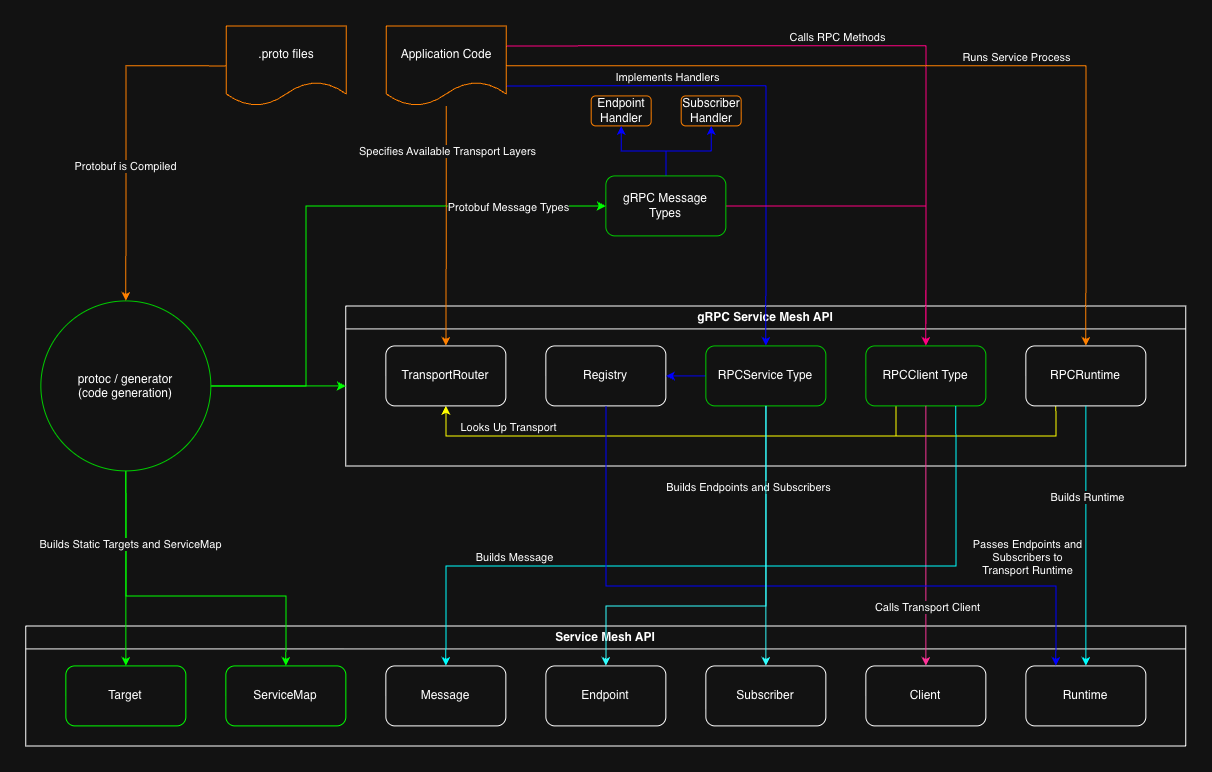

The diagram above was exported from draw.io. Its source (the exported page's mxGraphModel, read from the mxfile embedded in the PNG):
<mxGraphModel dx="3061" dy="2231" grid="1" gridSize="10" guides="1" tooltips="1" connect="1" arrows="1" fold="1" page="1" pageScale="1" pageWidth="850" pageHeight="1100" math="0" shadow="0">
  <root>
    <mxCell id="0" />
    <mxCell id="1" parent="0" />
    <mxCell id="2" parent="1" style="swimlane;whiteSpace=wrap;html=1;" value="Service Mesh API" vertex="1">
      <mxGeometry height="120" width="1160" x="1080" y="640" as="geometry" />
    </mxCell>
    <mxCell id="3" parent="2" style="rounded=1;whiteSpace=wrap;html=1;strokeColor=light-dark(#000000,#00FF00);" value="Target" vertex="1">
      <mxGeometry height="60" width="120" x="40" y="40" as="geometry" />
    </mxCell>
    <mxCell id="4" parent="2" style="rounded=1;whiteSpace=wrap;html=1;strokeColor=light-dark(#000000,#00FF00);" value="ServiceMap" vertex="1">
      <mxGeometry height="60" width="120" x="200" y="40" as="geometry" />
    </mxCell>
    <mxCell id="5" parent="2" style="rounded=1;whiteSpace=wrap;html=1;" value="Endpoint" vertex="1">
      <mxGeometry height="60" width="120" x="520" y="40" as="geometry" />
    </mxCell>
    <mxCell id="6" parent="2" style="rounded=1;whiteSpace=wrap;html=1;" value="Subscriber" vertex="1">
      <mxGeometry height="60" width="120" x="680" y="40" as="geometry" />
    </mxCell>
    <mxCell id="7" parent="2" style="rounded=1;whiteSpace=wrap;html=1;" value="Client" vertex="1">
      <mxGeometry height="60" width="120" x="840" y="40" as="geometry" />
    </mxCell>
    <mxCell id="8" parent="2" style="rounded=1;whiteSpace=wrap;html=1;" value="Runtime" vertex="1">
      <mxGeometry height="60" width="120" x="1000" y="40" as="geometry" />
    </mxCell>
    <mxCell id="9" parent="2" style="rounded=1;whiteSpace=wrap;html=1;" value="Message" vertex="1">
      <mxGeometry height="60" width="120" x="360" y="40" as="geometry" />
    </mxCell>
    <mxCell id="10" parent="1" style="swimlane;whiteSpace=wrap;html=1;" value="gRPC Service Mesh API" vertex="1">
      <mxGeometry height="160" width="840" x="1400" y="320" as="geometry" />
    </mxCell>
    <mxCell id="11" parent="10" style="rounded=1;whiteSpace=wrap;html=1;" value="Registry" vertex="1">
      <mxGeometry height="60" width="120" x="200" y="40" as="geometry" />
    </mxCell>
    <mxCell id="12" edge="1" parent="10" source="13" style="edgeStyle=orthogonalEdgeStyle;rounded=0;orthogonalLoop=1;jettySize=auto;html=1;entryX=0.5;entryY=1;entryDx=0;entryDy=0;strokeColor=light-dark(#000000,#FFFF00);exitX=0.25;exitY=1;exitDx=0;exitDy=0;" target="19">
      <mxGeometry relative="1" as="geometry">
        <Array as="points">
          <mxPoint x="710" y="130" />
          <mxPoint x="100" y="130" />
        </Array>
      </mxGeometry>
    </mxCell>
    <mxCell id="13" parent="10" style="rounded=1;whiteSpace=wrap;html=1;" value="RPCRuntime" vertex="1">
      <mxGeometry height="60" width="120" x="680" y="40" as="geometry" />
    </mxCell>
    <mxCell id="14" edge="1" parent="10" source="16" style="edgeStyle=orthogonalEdgeStyle;rounded=0;orthogonalLoop=1;jettySize=auto;html=1;entryX=0.5;entryY=1;entryDx=0;entryDy=0;strokeColor=light-dark(#000000,#FFFF00);" target="19">
      <mxGeometry relative="1" as="geometry">
        <Array as="points">
          <mxPoint x="550" y="130" />
          <mxPoint x="100" y="130" />
        </Array>
      </mxGeometry>
    </mxCell>
    <mxCell id="15" connectable="0" parent="14" style="edgeLabel;html=1;align=center;verticalAlign=middle;resizable=0;points=[];" value="Looks Up Transport" vertex="1">
      <mxGeometry relative="1" y="1" as="geometry">
        <mxPoint x="-165" y="-11" as="offset" />
      </mxGeometry>
    </mxCell>
    <mxCell id="16" parent="10" style="rounded=1;whiteSpace=wrap;html=1;strokeColor=light-dark(#000000,#00CC00);" value="RPCClient Type" vertex="1">
      <mxGeometry height="60" width="120" x="520" y="40" as="geometry" />
    </mxCell>
    <mxCell id="17" edge="1" parent="10" source="18" style="edgeStyle=orthogonalEdgeStyle;rounded=0;orthogonalLoop=1;jettySize=auto;html=1;entryX=1;entryY=0.5;entryDx=0;entryDy=0;strokeColor=light-dark(#000000,#0000FF);" target="11">
      <mxGeometry relative="1" as="geometry" />
    </mxCell>
    <mxCell id="18" parent="10" style="rounded=1;whiteSpace=wrap;html=1;strokeColor=light-dark(#000000,#00CC00);" value="RPCService Type" vertex="1">
      <mxGeometry height="60" width="120" x="360" y="40" as="geometry" />
    </mxCell>
    <mxCell id="19" parent="10" style="rounded=1;whiteSpace=wrap;html=1;" value="TransportRouter" vertex="1">
      <mxGeometry height="60" width="120" x="40" y="40" as="geometry" />
    </mxCell>
    <mxCell id="20" edge="1" parent="1" source="13" style="edgeStyle=orthogonalEdgeStyle;rounded=0;orthogonalLoop=1;jettySize=auto;html=1;entryX=0.5;entryY=0;entryDx=0;entryDy=0;strokeColor=light-dark(#000000,#00FFFF);" target="8">
      <mxGeometry relative="1" as="geometry" />
    </mxCell>
    <mxCell id="21" connectable="0" parent="20" style="edgeLabel;html=1;align=center;verticalAlign=middle;resizable=0;points=[];" value="Builds Runtime" vertex="1">
      <mxGeometry relative="1" x="-0.3803" y="4" as="geometry">
        <mxPoint x="-4" y="10" as="offset" />
      </mxGeometry>
    </mxCell>
    <mxCell id="22" edge="1" parent="1" source="16" style="edgeStyle=orthogonalEdgeStyle;rounded=0;orthogonalLoop=1;jettySize=auto;html=1;entryX=0.5;entryY=0;entryDx=0;entryDy=0;strokeColor=light-dark(#000000,#FF3399);" target="7">
      <mxGeometry relative="1" as="geometry" />
    </mxCell>
    <mxCell id="23" connectable="0" parent="22" style="edgeLabel;html=1;align=center;verticalAlign=middle;resizable=0;points=[];" value="Calls Transport Client" vertex="1">
      <mxGeometry relative="1" x="-0.3359" y="1" as="geometry">
        <mxPoint x="-1" y="114" as="offset" />
      </mxGeometry>
    </mxCell>
    <mxCell id="24" edge="1" parent="1" source="30" style="edgeStyle=orthogonalEdgeStyle;rounded=0;orthogonalLoop=1;jettySize=auto;html=1;entryX=0.5;entryY=0;entryDx=0;entryDy=0;strokeColor=light-dark(#000000,#00FF00);" target="3">
      <mxGeometry relative="1" as="geometry" />
    </mxCell>
    <mxCell id="25" edge="1" parent="1" source="30" style="edgeStyle=orthogonalEdgeStyle;rounded=0;orthogonalLoop=1;jettySize=auto;html=1;entryX=0;entryY=0.5;entryDx=0;entryDy=0;strokeColor=light-dark(#000000,#00FF00);" target="10">
      <mxGeometry relative="1" as="geometry" />
    </mxCell>
    <mxCell id="26" edge="1" parent="1" source="30" style="edgeStyle=orthogonalEdgeStyle;rounded=0;orthogonalLoop=1;jettySize=auto;html=1;entryX=0.5;entryY=0;entryDx=0;entryDy=0;strokeColor=light-dark(#000000,#00FF00);" target="4">
      <mxGeometry relative="1" as="geometry">
        <Array as="points">
          <mxPoint x="1180" y="610" />
          <mxPoint x="1340" y="610" />
        </Array>
      </mxGeometry>
    </mxCell>
    <mxCell id="27" connectable="0" parent="26" style="edgeLabel;html=1;align=center;verticalAlign=middle;resizable=0;points=[];" value="Builds Static Targets and ServiceMap" vertex="1">
      <mxGeometry relative="1" x="-0.5931" y="3" as="geometry">
        <mxPoint y="1" as="offset" />
      </mxGeometry>
    </mxCell>
    <mxCell id="28" edge="1" parent="1" source="30" style="edgeStyle=orthogonalEdgeStyle;rounded=0;orthogonalLoop=1;jettySize=auto;html=1;entryX=0;entryY=0.5;entryDx=0;entryDy=0;strokeColor=light-dark(#000000,#00FF00);exitX=1;exitY=0.5;exitDx=0;exitDy=0;" target="48">
      <mxGeometry relative="1" as="geometry">
        <Array as="points">
          <mxPoint x="1360" y="400" />
          <mxPoint x="1360" y="220" />
        </Array>
      </mxGeometry>
    </mxCell>
    <mxCell id="29" connectable="0" parent="28" style="edgeLabel;html=1;align=center;verticalAlign=middle;resizable=0;points=[];" value="Protobuf Message Types" vertex="1">
      <mxGeometry relative="1" x="0.1952" y="1" as="geometry">
        <mxPoint x="133" y="1" as="offset" />
      </mxGeometry>
    </mxCell>
    <mxCell id="30" parent="1" style="ellipse;whiteSpace=wrap;html=1;shapeInside=1;aspect=fixed;strokeColor=light-dark(#000000,#00CC00);" value="protoc / generator&lt;br&gt;(code generation)" vertex="1">
      <mxGeometry height="170" width="170" x="1095" y="315" as="geometry" />
    </mxCell>
    <mxCell id="31" edge="1" parent="1" source="33" style="edgeStyle=orthogonalEdgeStyle;rounded=0;orthogonalLoop=1;jettySize=auto;html=1;entryX=0.5;entryY=0;entryDx=0;entryDy=0;strokeColor=light-dark(#000000,#FF8000);exitX=0;exitY=0.5;exitDx=0;exitDy=0;" target="30">
      <mxGeometry relative="1" as="geometry">
        <mxPoint x="1180" y="280" as="sourcePoint" />
      </mxGeometry>
    </mxCell>
    <mxCell id="32" connectable="0" parent="31" style="edgeLabel;html=1;align=center;verticalAlign=middle;resizable=0;points=[];" value="Protobuf is Compiled" vertex="1">
      <mxGeometry relative="1" x="0.1849" y="-2" as="geometry">
        <mxPoint as="offset" />
      </mxGeometry>
    </mxCell>
    <mxCell id="33" parent="1" style="shape=document;whiteSpace=wrap;html=1;boundedLbl=1;strokeColor=light-dark(#000000,#FF8000);" value=".proto files" vertex="1">
      <mxGeometry height="80" width="120" x="1280.33" y="40" as="geometry" />
    </mxCell>
    <mxCell id="34" edge="1" parent="1" source="42" style="edgeStyle=orthogonalEdgeStyle;rounded=0;orthogonalLoop=1;jettySize=auto;html=1;entryX=0.5;entryY=0;entryDx=0;entryDy=0;strokeColor=light-dark(#000000,#0000FF);exitX=1;exitY=0.75;exitDx=0;exitDy=0;" target="18">
      <mxGeometry relative="1" as="geometry" />
    </mxCell>
    <mxCell id="35" connectable="0" parent="34" style="edgeLabel;html=1;align=center;verticalAlign=middle;resizable=0;points=[];" value="Implements Handlers" vertex="1">
      <mxGeometry relative="1" x="-0.3949" as="geometry">
        <mxPoint x="3" y="-10" as="offset" />
      </mxGeometry>
    </mxCell>
    <mxCell id="36" edge="1" parent="1" source="42" style="edgeStyle=orthogonalEdgeStyle;rounded=0;orthogonalLoop=1;jettySize=auto;html=1;entryX=0.5;entryY=0;entryDx=0;entryDy=0;strokeColor=light-dark(#000000,#FF0080);exitX=1;exitY=0.25;exitDx=0;exitDy=0;" target="16">
      <mxGeometry relative="1" as="geometry" />
    </mxCell>
    <mxCell id="37" connectable="0" parent="36" style="edgeLabel;html=1;align=center;verticalAlign=middle;resizable=0;points=[];" value="Calls RPC Methods" vertex="1">
      <mxGeometry relative="1" x="-0.6327" y="4" as="geometry">
        <mxPoint x="198" y="-6" as="offset" />
      </mxGeometry>
    </mxCell>
    <mxCell id="38" edge="1" parent="1" source="42" style="edgeStyle=orthogonalEdgeStyle;rounded=0;orthogonalLoop=1;jettySize=auto;html=1;entryX=0.5;entryY=0;entryDx=0;entryDy=0;strokeColor=light-dark(#000000,#FF8000);" target="19">
      <mxGeometry relative="1" as="geometry" />
    </mxCell>
    <mxCell id="39" connectable="0" parent="38" style="edgeLabel;html=1;align=center;verticalAlign=middle;resizable=0;points=[];" value="Specifies Available Transport Layers" vertex="1">
      <mxGeometry relative="1" x="-0.6343" as="geometry">
        <mxPoint y="1" as="offset" />
      </mxGeometry>
    </mxCell>
    <mxCell id="40" edge="1" parent="1" source="42" style="edgeStyle=orthogonalEdgeStyle;rounded=0;orthogonalLoop=1;jettySize=auto;html=1;entryX=0.5;entryY=0;entryDx=0;entryDy=0;strokeColor=light-dark(#000000,#FF8000);" target="13">
      <mxGeometry relative="1" as="geometry" />
    </mxCell>
    <mxCell id="41" connectable="0" parent="40" style="edgeLabel;html=1;align=center;verticalAlign=middle;resizable=0;points=[];" value="Runs Service Process" vertex="1">
      <mxGeometry relative="1" x="-0.6382" y="-1" as="geometry">
        <mxPoint x="355" y="-11" as="offset" />
      </mxGeometry>
    </mxCell>
    <mxCell id="42" parent="1" style="shape=document;whiteSpace=wrap;html=1;boundedLbl=1;strokeColor=light-dark(#000000,#FF8000);" value="Application Code" vertex="1">
      <mxGeometry height="80" width="120" x="1440.33" y="40" as="geometry" />
    </mxCell>
    <mxCell id="43" parent="1" style="rounded=1;whiteSpace=wrap;html=1;strokeColor=light-dark(#000000,#FF8000);" value="Subscriber Handler" vertex="1">
      <mxGeometry height="30" width="60" x="1735.33" y="110" as="geometry" />
    </mxCell>
    <mxCell id="44" parent="1" style="rounded=1;whiteSpace=wrap;html=1;strokeColor=light-dark(#000000,#FF8000);" value="Endpoint Handler" vertex="1">
      <mxGeometry height="30" width="60" x="1645.33" y="110" as="geometry" />
    </mxCell>
    <mxCell id="45" edge="1" parent="1" source="48" style="edgeStyle=orthogonalEdgeStyle;rounded=0;orthogonalLoop=1;jettySize=auto;html=1;entryX=0.5;entryY=1;entryDx=0;entryDy=0;strokeColor=light-dark(#000000,#0000FF);" target="44">
      <mxGeometry relative="1" as="geometry" />
    </mxCell>
    <mxCell id="46" edge="1" parent="1" source="48" style="edgeStyle=orthogonalEdgeStyle;rounded=0;orthogonalLoop=1;jettySize=auto;html=1;entryX=0.5;entryY=1;entryDx=0;entryDy=0;strokeColor=light-dark(#000000,#0000FF);" target="43">
      <mxGeometry relative="1" as="geometry" />
    </mxCell>
    <mxCell id="47" edge="1" parent="1" source="48" style="edgeStyle=orthogonalEdgeStyle;rounded=0;orthogonalLoop=1;jettySize=auto;html=1;entryX=0.5;entryY=0;entryDx=0;entryDy=0;strokeColor=light-dark(#000000,#FF0080);" target="16">
      <mxGeometry relative="1" as="geometry" />
    </mxCell>
    <mxCell id="48" parent="1" style="rounded=1;whiteSpace=wrap;html=1;strokeColor=light-dark(#000000,#00CC00);" value="gRPC Message Types" vertex="1">
      <mxGeometry height="60" width="120" x="1660" y="190" as="geometry" />
    </mxCell>
    <mxCell id="49" edge="1" parent="1" source="18" style="edgeStyle=orthogonalEdgeStyle;rounded=0;orthogonalLoop=1;jettySize=auto;html=1;entryX=0.5;entryY=0;entryDx=0;entryDy=0;strokeColor=light-dark(#000000,#FF8000);" target="9">
      <mxGeometry relative="1" as="geometry">
        <Array as="points">
          <mxPoint x="1820" y="580" />
          <mxPoint x="1500" y="580" />
        </Array>
      </mxGeometry>
    </mxCell>
    <mxCell id="50" edge="1" parent="1" source="16" style="edgeStyle=orthogonalEdgeStyle;rounded=0;orthogonalLoop=1;jettySize=auto;html=1;entryX=0.5;entryY=0;entryDx=0;entryDy=0;strokeColor=light-dark(#000000,#00FFFF);exitX=0.75;exitY=1;exitDx=0;exitDy=0;" target="9">
      <mxGeometry relative="1" as="geometry">
        <Array as="points">
          <mxPoint x="2010" y="580" />
          <mxPoint x="1500" y="580" />
        </Array>
        <mxPoint x="1960" y="510" as="sourcePoint" />
      </mxGeometry>
    </mxCell>
    <mxCell id="51" connectable="0" parent="50" style="edgeLabel;html=1;align=center;verticalAlign=middle;resizable=0;points=[];" value="Builds Message" vertex="1">
      <mxGeometry relative="1" x="0.5168" y="-1" as="geometry">
        <mxPoint x="-20" y="-9" as="offset" />
      </mxGeometry>
    </mxCell>
    <mxCell id="52" edge="1" parent="1" source="11" style="edgeStyle=orthogonalEdgeStyle;rounded=0;orthogonalLoop=1;jettySize=auto;html=1;entryX=0.25;entryY=0;entryDx=0;entryDy=0;strokeColor=light-dark(#000000,#0000FF);" target="8">
      <mxGeometry relative="1" as="geometry">
        <Array as="points">
          <mxPoint x="1660" y="600" />
          <mxPoint x="2110" y="600" />
        </Array>
      </mxGeometry>
    </mxCell>
    <mxCell id="53" connectable="0" parent="52" style="edgeLabel;html=1;align=center;verticalAlign=middle;resizable=0;points=[];" value="Passes Endpoints and &lt;br&gt;Subscribers to &lt;br&gt;Transport Runtime" vertex="1">
      <mxGeometry relative="1" x="0.4797" y="-1" as="geometry">
        <mxPoint x="75" y="-31" as="offset" />
      </mxGeometry>
    </mxCell>
    <mxCell id="54" edge="1" parent="1" source="18" style="edgeStyle=orthogonalEdgeStyle;rounded=0;orthogonalLoop=1;jettySize=auto;html=1;entryX=0.5;entryY=0;entryDx=0;entryDy=0;strokeColor=light-dark(#000000,#33FFFF);" target="5">
      <mxGeometry relative="1" as="geometry">
        <Array as="points">
          <mxPoint x="1820" y="620" />
          <mxPoint x="1660" y="620" />
        </Array>
      </mxGeometry>
    </mxCell>
    <mxCell id="55" connectable="0" parent="54" style="edgeLabel;html=1;align=center;verticalAlign=middle;resizable=0;points=[];" value="Builds Endpoints and Subscribers" vertex="1">
      <mxGeometry relative="1" x="0.2712" y="1" as="geometry">
        <mxPoint x="47" y="-121" as="offset" />
      </mxGeometry>
    </mxCell>
    <mxCell id="56" edge="1" parent="1" source="18" style="edgeStyle=orthogonalEdgeStyle;rounded=0;orthogonalLoop=1;jettySize=auto;html=1;entryX=0.5;entryY=0;entryDx=0;entryDy=0;strokeColor=light-dark(#000000,#33FFFF);" target="6">
      <mxGeometry relative="1" as="geometry" />
    </mxCell>
  </root>
</mxGraphModel>